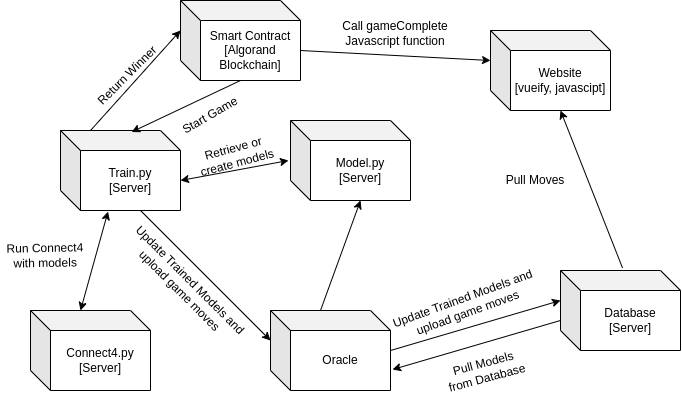

The diagram above was exported from draw.io. Its source (the exported page's mxGraphModel, read from the mxfile embedded in the PNG):
<mxGraphModel dx="1360" dy="714" grid="1" gridSize="10" guides="1" tooltips="1" connect="1" arrows="1" fold="1" page="1" pageScale="1" pageWidth="850" pageHeight="1100" math="0" shadow="0">
  <root>
    <mxCell id="0" />
    <mxCell id="1" parent="0" />
    <mxCell id="y2N9S6G2c-stw6cuunZ0-2" value="Smart Contract&lt;br style=&quot;border-color: var(--border-color);&quot;&gt;[Algorand Blockchain]" style="shape=cube;whiteSpace=wrap;html=1;boundedLbl=1;backgroundOutline=1;darkOpacity=0.05;darkOpacity2=0.1;" parent="1" vertex="1">
      <mxGeometry x="290" y="110" width="120" height="80" as="geometry" />
    </mxCell>
    <mxCell id="y2N9S6G2c-stw6cuunZ0-3" value="Train.py&lt;br&gt;[Server]" style="shape=cube;whiteSpace=wrap;html=1;boundedLbl=1;backgroundOutline=1;darkOpacity=0.05;darkOpacity2=0.1;" parent="1" vertex="1">
      <mxGeometry x="170" y="240" width="120" height="80" as="geometry" />
    </mxCell>
    <mxCell id="y2N9S6G2c-stw6cuunZ0-4" value="Model.py&lt;br&gt;[Server]" style="shape=cube;whiteSpace=wrap;html=1;boundedLbl=1;backgroundOutline=1;darkOpacity=0.05;darkOpacity2=0.1;" parent="1" vertex="1">
      <mxGeometry x="400" y="230" width="120" height="80" as="geometry" />
    </mxCell>
    <mxCell id="y2N9S6G2c-stw6cuunZ0-5" value="Connect4.py&lt;br&gt;[Server]" style="shape=cube;whiteSpace=wrap;html=1;boundedLbl=1;backgroundOutline=1;darkOpacity=0.05;darkOpacity2=0.1;" parent="1" vertex="1">
      <mxGeometry x="140" y="420" width="120" height="80" as="geometry" />
    </mxCell>
    <mxCell id="y2N9S6G2c-stw6cuunZ0-6" value="" style="endArrow=classic;html=1;rounded=0;entryX=0.592;entryY=0.019;entryDx=0;entryDy=0;entryPerimeter=0;" parent="1" target="y2N9S6G2c-stw6cuunZ0-3" edge="1">
      <mxGeometry width="50" height="50" relative="1" as="geometry">
        <mxPoint x="350" y="190" as="sourcePoint" />
        <mxPoint x="400" y="140" as="targetPoint" />
      </mxGeometry>
    </mxCell>
    <mxCell id="y2N9S6G2c-stw6cuunZ0-8" value="Oracle" style="shape=cube;whiteSpace=wrap;html=1;boundedLbl=1;backgroundOutline=1;darkOpacity=0.05;darkOpacity2=0.1;" parent="1" vertex="1">
      <mxGeometry x="380" y="420" width="120" height="80" as="geometry" />
    </mxCell>
    <mxCell id="y2N9S6G2c-stw6cuunZ0-13" value="" style="endArrow=classic;html=1;rounded=0;entryX=0;entryY=0;entryDx=70;entryDy=80;entryPerimeter=0;exitX=0;exitY=0;exitDx=50;exitDy=0;exitPerimeter=0;" parent="1" source="y2N9S6G2c-stw6cuunZ0-8" target="y2N9S6G2c-stw6cuunZ0-4" edge="1">
      <mxGeometry width="50" height="50" relative="1" as="geometry">
        <mxPoint x="400" y="370" as="sourcePoint" />
        <mxPoint x="450" y="320" as="targetPoint" />
      </mxGeometry>
    </mxCell>
    <mxCell id="y2N9S6G2c-stw6cuunZ0-15" value="" style="endArrow=classic;startArrow=classic;html=1;rounded=0;entryX=-0.017;entryY=0.5;entryDx=0;entryDy=0;entryPerimeter=0;exitX=0;exitY=0;exitDx=120;exitDy=50;exitPerimeter=0;" parent="1" source="y2N9S6G2c-stw6cuunZ0-3" target="y2N9S6G2c-stw6cuunZ0-4" edge="1">
      <mxGeometry width="50" height="50" relative="1" as="geometry">
        <mxPoint x="290" y="300" as="sourcePoint" />
        <mxPoint x="340" y="250" as="targetPoint" />
      </mxGeometry>
    </mxCell>
    <mxCell id="y2N9S6G2c-stw6cuunZ0-16" value="" style="endArrow=classic;startArrow=classic;html=1;rounded=0;exitX=0;exitY=0;exitDx=50;exitDy=0;exitPerimeter=0;entryX=0.396;entryY=1.013;entryDx=0;entryDy=0;entryPerimeter=0;" parent="1" source="y2N9S6G2c-stw6cuunZ0-5" target="y2N9S6G2c-stw6cuunZ0-3" edge="1">
      <mxGeometry width="50" height="50" relative="1" as="geometry">
        <mxPoint x="220" y="370" as="sourcePoint" />
        <mxPoint x="232" y="320" as="targetPoint" />
      </mxGeometry>
    </mxCell>
    <mxCell id="y2N9S6G2c-stw6cuunZ0-17" value="" style="endArrow=classic;html=1;rounded=0;entryX=0;entryY=0;entryDx=0;entryDy=30;entryPerimeter=0;" parent="1" target="y2N9S6G2c-stw6cuunZ0-8" edge="1">
      <mxGeometry width="50" height="50" relative="1" as="geometry">
        <mxPoint x="250" y="320" as="sourcePoint" />
        <mxPoint x="300" y="270" as="targetPoint" />
      </mxGeometry>
    </mxCell>
    <mxCell id="y2N9S6G2c-stw6cuunZ0-19" value="" style="endArrow=classic;html=1;rounded=0;entryX=0;entryY=0;entryDx=0;entryDy=30;entryPerimeter=0;" parent="1" target="y2N9S6G2c-stw6cuunZ0-2" edge="1">
      <mxGeometry width="50" height="50" relative="1" as="geometry">
        <mxPoint x="200" y="240" as="sourcePoint" />
        <mxPoint x="250" y="190" as="targetPoint" />
      </mxGeometry>
    </mxCell>
    <mxCell id="y2N9S6G2c-stw6cuunZ0-20" value="Website&lt;br&gt;[vueify, javascipt]" style="shape=cube;whiteSpace=wrap;html=1;boundedLbl=1;backgroundOutline=1;darkOpacity=0.05;darkOpacity2=0.1;" parent="1" vertex="1">
      <mxGeometry x="600" y="140" width="120" height="80" as="geometry" />
    </mxCell>
    <mxCell id="y2N9S6G2c-stw6cuunZ0-22" value="" style="endArrow=classic;html=1;rounded=0;entryX=0;entryY=0;entryDx=0;entryDy=30;entryPerimeter=0;" parent="1" target="y2N9S6G2c-stw6cuunZ0-20" edge="1">
      <mxGeometry width="50" height="50" relative="1" as="geometry">
        <mxPoint x="410" y="160" as="sourcePoint" />
        <mxPoint x="460" y="110" as="targetPoint" />
      </mxGeometry>
    </mxCell>
    <mxCell id="y2N9S6G2c-stw6cuunZ0-24" value="Call gameComplete Javascript function" style="text;html=1;strokeColor=none;fillColor=none;align=center;verticalAlign=middle;whiteSpace=wrap;rounded=0;" parent="1" vertex="1">
      <mxGeometry x="430" y="120" width="150" height="45" as="geometry" />
    </mxCell>
    <mxCell id="y2N9S6G2c-stw6cuunZ0-25" value="Return Winner" style="text;html=1;strokeColor=none;fillColor=none;align=center;verticalAlign=middle;whiteSpace=wrap;rounded=0;rotation=-45;" parent="1" vertex="1">
      <mxGeometry x="184.39" y="170" width="105.61" height="30" as="geometry" />
    </mxCell>
    <mxCell id="y2N9S6G2c-stw6cuunZ0-26" value="Start Game" style="text;html=1;strokeColor=none;fillColor=none;align=center;verticalAlign=middle;whiteSpace=wrap;rounded=0;rotation=-30;" parent="1" vertex="1">
      <mxGeometry x="280" y="210" width="80" height="30" as="geometry" />
    </mxCell>
    <mxCell id="y2N9S6G2c-stw6cuunZ0-27" value="Retrieve or create models" style="text;html=1;strokeColor=none;fillColor=none;align=center;verticalAlign=middle;whiteSpace=wrap;rounded=0;rotation=-15;" parent="1" vertex="1">
      <mxGeometry x="300" y="250" width="90" height="30" as="geometry" />
    </mxCell>
    <mxCell id="y2N9S6G2c-stw6cuunZ0-28" value="Pull Models from Database" style="text;html=1;strokeColor=none;fillColor=none;align=center;verticalAlign=middle;whiteSpace=wrap;rounded=0;rotation=-15;" parent="1" vertex="1">
      <mxGeometry x="550" y="460" width="90" height="40" as="geometry" />
    </mxCell>
    <mxCell id="y2N9S6G2c-stw6cuunZ0-29" value="Update Trained Models and upload game moves" style="text;html=1;strokeColor=none;fillColor=none;align=center;verticalAlign=middle;whiteSpace=wrap;rounded=0;rotation=45;" parent="1" vertex="1">
      <mxGeometry x="210" y="380" width="170" height="30" as="geometry" />
    </mxCell>
    <mxCell id="y2N9S6G2c-stw6cuunZ0-30" value="Run Connect4 with models" style="text;html=1;strokeColor=none;fillColor=none;align=center;verticalAlign=middle;whiteSpace=wrap;rounded=0;rotation=-1;" parent="1" vertex="1">
      <mxGeometry x="110" y="350" width="90" height="30" as="geometry" />
    </mxCell>
    <mxCell id="y2N9S6G2c-stw6cuunZ0-32" value="" style="endArrow=classic;html=1;rounded=0;entryX=0;entryY=0;entryDx=0;entryDy=30;entryPerimeter=0;" parent="1" target="maaoT-oziF_U5UgvGnFn-4" edge="1">
      <mxGeometry width="50" height="50" relative="1" as="geometry">
        <mxPoint x="500" y="460" as="sourcePoint" />
        <mxPoint x="550" y="410" as="targetPoint" />
      </mxGeometry>
    </mxCell>
    <mxCell id="maaoT-oziF_U5UgvGnFn-1" value="Update Trained Models and upload game moves" style="text;html=1;strokeColor=none;fillColor=none;align=center;verticalAlign=middle;whiteSpace=wrap;rounded=0;rotation=-20;" vertex="1" parent="1">
      <mxGeometry x="490" y="400" width="170" height="30" as="geometry" />
    </mxCell>
    <mxCell id="maaoT-oziF_U5UgvGnFn-2" value="" style="endArrow=classic;html=1;rounded=0;exitX=0.013;exitY=0.619;exitDx=0;exitDy=0;exitPerimeter=0;entryX=1.017;entryY=0.738;entryDx=0;entryDy=0;entryPerimeter=0;" edge="1" parent="1" source="maaoT-oziF_U5UgvGnFn-4" target="y2N9S6G2c-stw6cuunZ0-8">
      <mxGeometry width="50" height="50" relative="1" as="geometry">
        <mxPoint x="600" y="480" as="sourcePoint" />
        <mxPoint x="650" y="430" as="targetPoint" />
      </mxGeometry>
    </mxCell>
    <mxCell id="maaoT-oziF_U5UgvGnFn-4" value="Database&lt;br&gt;[Server]" style="shape=cube;whiteSpace=wrap;html=1;boundedLbl=1;backgroundOutline=1;darkOpacity=0.05;darkOpacity2=0.1;" vertex="1" parent="1">
      <mxGeometry x="670" y="380" width="120" height="80" as="geometry" />
    </mxCell>
    <mxCell id="maaoT-oziF_U5UgvGnFn-5" value="" style="endArrow=classic;html=1;rounded=0;exitX=0.517;exitY=-0.031;exitDx=0;exitDy=0;exitPerimeter=0;entryX=0;entryY=0;entryDx=70;entryDy=80;entryPerimeter=0;" edge="1" parent="1" source="maaoT-oziF_U5UgvGnFn-4" target="y2N9S6G2c-stw6cuunZ0-20">
      <mxGeometry width="50" height="50" relative="1" as="geometry">
        <mxPoint x="670" y="220" as="sourcePoint" />
        <mxPoint x="760" y="260" as="targetPoint" />
      </mxGeometry>
    </mxCell>
    <mxCell id="maaoT-oziF_U5UgvGnFn-6" value="Pull Moves" style="text;html=1;strokeColor=none;fillColor=none;align=center;verticalAlign=middle;whiteSpace=wrap;rounded=0;rotation=0;" vertex="1" parent="1">
      <mxGeometry x="600" y="270" width="90" height="40" as="geometry" />
    </mxCell>
  </root>
</mxGraphModel>